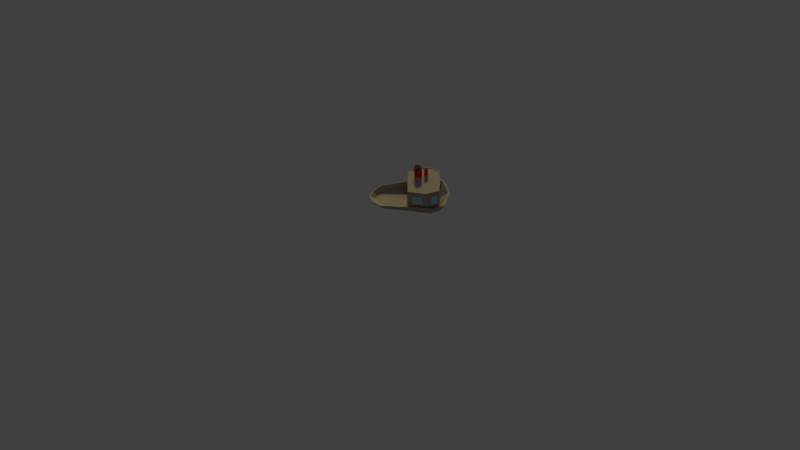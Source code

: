 # Source: Barquinho.blend  (saved by Blender 2.78.0; exported with 4.5.12 LTS)
import bpy
from mathutils import Matrix  # noqa: F401  (used for matrix-valued properties, if any)

bpy.ops.wm.read_factory_settings(use_empty=True)
scene = bpy.context.scene
scene.name = 'Scene'

# ---- collections
col_collection_1 = bpy.data.collections.new('Collection 1'); scene.collection.children.link(col_collection_1)

# ---- materials (node trees are filled in below, after node groups)
mat_chamine_barco = bpy.data.materials.new('Chamine_Barco')
mat_chamine_barco.alpha_threshold = 0.0
mat_chamine_barco.use_transparent_shadow = False
mat_chamine_barco.diffuse_color = (0.8, 0.01816, 0.0135, 1.0)
mat_chamine_barco.roughness = 0.5
mat_chamine_barco.specular_intensity = 0.0
mat_preto00 = bpy.data.materials.new('Preto00')
mat_preto00.alpha_threshold = 0.0
mat_preto00.use_transparent_shadow = False
mat_preto00.diffuse_color = (0.0, 0.0, 0.0, 1.0)
mat_preto00.roughness = 0.5
mat_preto00.specular_intensity = 0.0
mat_metal_barco = bpy.data.materials.new('Metal_Barco')
mat_metal_barco.alpha_threshold = 0.0
mat_metal_barco.use_transparent_shadow = False
mat_metal_barco.diffuse_color = (0.4571, 0.3953, 0.3238, 1.0)
mat_metal_barco.roughness = 0.5
mat_porta_barco = bpy.data.materials.new('Porta_Barco')
mat_porta_barco.alpha_threshold = 0.0
mat_porta_barco.use_transparent_shadow = False
mat_porta_barco.diffuse_color = (0.2199, 0.082, 0.03244, 1.0)
mat_porta_barco.roughness = 0.5
mat_porta_barco.specular_intensity = 0.05
mat_janela_barco = bpy.data.materials.new('Janela_Barco')
mat_janela_barco.alpha_threshold = 0.0
mat_janela_barco.use_transparent_shadow = False
mat_janela_barco.diffuse_color = (0.428, 0.7323, 0.8, 1.0)
mat_janela_barco.roughness = 0.5
mat_janela_barco.specular_intensity = 0.3

# ---- material node trees

# ---- world
world_world = bpy.data.worlds.new('World'); scene.world = world_world
world_world.color = (0.05088, 0.05088, 0.05088)
world_world.use_sun_shadow = False
world_world.sun_shadow_jitter_overblur = 0.0
world_world.cycles.sampling_method = 'MANUAL'

# ---- cameras
cam_camera_001 = bpy.data.cameras.new('Camera.001')
cam_camera_001.clip_end = 500.0
cam_camera_001.lens = 35.0
cam_camera_001.sensor_width = 32.0
cam_camera_001.sensor_height = 18.0
cam_camera_001.display_size = 2.0
cam_camera_001.dof.focus_distance = 0.0
cam_camera_001.dof.aperture_fstop = 128.0
cam_camera_001.dof.aperture_blades = 6

# ---- lights
light_hemi = bpy.data.lights.new('Hemi', 'SUN')
light_hemi.color = (1.0, 0.9422, 0.5256)
light_hemi.transmission_factor = 0.0
light_hemi.angle = 0.1993
light_hemi.energy = 1.0
light_hemi.shadow_buffer_clip_start = 0.5
light_hemi.shadow_soft_size = 0.1
light_hemi.shadow_cascade_max_distance = 1000.0

# ---- meshes
me_circle_002 = bpy.data.meshes.new('Circle.002')
me_circle_002.from_pydata([(0.05448, 1.491, 0.1407), (-0.6909, 1.806, 0.261), (-0.982, 1.463, 0.3365), (-1.151, -4.47e-08, 0.3365), (-0.982, -1.463, 0.3365), (-0.6909, -1.806, 0.261), (0.05448, -1.491, 0.1407), (0.8188, -1.19, -0.04792), (1.056, -0.6242, -0.1278), (1.143, -4.917e-07, -0.1278), (1.056, 0.6242, -0.1278), (0.8188, 1.19, -0.04792), (0.05192, 1.352, -0.5199), (-0.6193, 1.637, -0.5199), (-0.8699, 1.275, -0.5199), (-0.9616, -4.47e-08, -0.5199), (-0.8699, -1.275, -0.5199), (-0.6193, -1.637, -0.5199), (0.05192, -1.352, -0.5199), (0.7472, -1.079, -0.5199), (0.962, -0.5659, -0.5199), (1.041, -4.47e-07, -0.5199), (0.962, 0.5659, -0.5199), (0.7472, 1.079, -0.5199), (-0.6679, 1.75, 0.2642), (0.05448, 1.445, 0.1407), (-0.9292, 1.418, 0.3365), (-1.093, -4.47e-08, 0.3365), (-0.9292, -1.418, 0.3365), (-0.6679, -1.75, 0.2642), (0.05448, -1.445, 0.1407), (0.7949, -1.153, -0.04792), (1.024, -0.6048, -0.1278), (1.109, -4.768e-07, -0.1278), (1.024, 0.6048, -0.1278), (0.7949, 1.153, -0.04792), (-0.4517, 1.519, -0.4387), (0.05167, 1.254, -0.4786), (-0.8149, 1.183, -0.4238), (-0.8657, -5.96e-08, -0.4183), (-0.8149, -1.183, -0.4238), (-0.5708, -1.519, -0.4387), (0.05167, -1.254, -0.4786), (0.697, -1.001, -0.4429), (0.8963, -0.5251, -0.4429), (0.9693, -4.321e-07, -0.4429), (0.8963, 0.5251, -0.4429), (0.697, 1.001, -0.4429), (-0.4517, 1.519, 1.852), (0.05167, 1.254, 1.812), (-0.8149, 1.183, 1.867), (-0.8571, -5.96e-08, 1.872), (-0.8149, -1.183, 1.867), (-0.5708, -1.519, 1.852), (0.05167, -1.254, 1.812), (-0.2204, -0.3915, 1.849), (-0.1542, -0.5238, 1.832), (-0.3163, -0.5075, 1.856), (-0.35, -0.7525, 1.858), (-0.3219, -1.032, 1.856), (-0.2434, -1.154, 1.849), (-0.169, -1.083, 1.832), (-0.1293, -0.7964, 1.832), (-0.2073, -0.3934, 2.581), (-0.1461, -0.5257, 2.564), (-0.3081, -0.5094, 2.588), (-0.3418, -0.7544, 2.59), (-0.3137, -1.034, 2.588), (-0.2303, -1.156, 2.581), (-0.1608, -1.085, 2.564), (-0.1212, -0.7983, 2.564), (-0.2078, -0.4109, 2.581), (-0.15, -0.5372, 2.565), (-0.3047, -0.5217, 2.587), (-0.3369, -0.7556, 2.59), (-0.3101, -1.023, 2.587), (-0.2298, -1.139, 2.581), (-0.164, -1.071, 2.565), (-0.1262, -0.7976, 2.565), (-0.2188, -0.4093, 1.963), (-0.1569, -0.5356, 1.946), (-0.3116, -0.5201, 1.969), (-0.3438, -0.754, 1.971), (-0.317, -1.021, 1.969), (-0.2408, -1.138, 1.963), (-0.1709, -1.069, 1.946), (-0.1331, -0.7959, 1.946), (-0.8571, -4.47e-08, 0.363), (-0.8149, 1.044, 0.3599), (-0.8149, -1.044, 0.3599), (-0.8571, -4.47e-08, 1.338), (-0.8149, 1.044, 1.335), (-0.8149, -1.044, 1.335), (0.05167, -0.04989, -0.4669), (0.05167, -0.9428, -0.4669), (0.05167, -0.04989, 0.7552), (0.05167, -0.9428, 0.7552), (0.06018, -0.04989, -0.4669), (0.06018, -0.9428, -0.4669), (0.06018, -0.04989, 0.7552), (0.06018, -0.9428, 0.7552), (-0.4956, 1.336, -0.7539), (0.05192, 1.103, -0.7539), (-0.7, 1.04, -0.7539), (-0.7749, -5.96e-08, -0.7539), (-0.7, -1.04, -0.7539), (-0.4956, -1.336, -0.7539), (0.05192, -1.103, -0.7539), (0.6191, -0.8803, -0.7539), (0.7943, -0.4617, -0.7539), (0.8585, -3.874e-07, -0.7539), (0.7943, 0.4617, -0.7539), (0.6191, 0.8803, -0.7539), (-0.3035, 0.8669, -0.8581), (0.05192, 0.7159, -0.8581), (-0.4362, 0.6751, -0.8581), (-0.4847, -8.941e-08, -0.8581), (-0.4362, -0.6751, -0.8581), (-0.3035, -0.8669, -0.8581), (0.05192, -0.7159, -0.8581), (0.42, -0.5714, -0.8581), (0.5338, -0.2996, -0.8581), (0.5754, -2.98e-07, -0.8581), (0.5338, 0.2996, -0.8581), (0.4201, 0.5714, -0.8581), (0.05167, 1.103, -0.07404), (0.05167, 1.103, 0.485), (0.05167, 0.5015, -0.06865), (0.05167, 0.5015, 0.4851), (-0.5593, 1.414, 1.851), (0.02949, 1.164, 1.814), (-0.7902, 1.096, 1.865), (-0.8301, -0.02252, 1.871), (-0.7902, -1.142, 1.865), (-0.5593, -1.459, 1.851), (0.02949, -1.209, 1.814), (-0.2279, -0.3928, 1.849), (-0.1632, -0.5179, 1.833), (-0.3165, -0.5025, 1.855), (-0.3484, -0.7342, 1.857), (-0.3218, -0.999, 1.855), (-0.2496, -1.114, 1.849), (-0.1771, -1.047, 1.833), (-0.1396, -0.7758, 1.833), (-0.5598, 1.415, 1.812), (0.02892, 1.164, 1.774), (-0.7907, 1.097, 1.826), (-0.8307, -0.02212, 1.831), (-0.7907, -1.141, 1.826), (-0.5598, -1.459, 1.812), (0.02892, -1.209, 1.774), (-0.2284, -0.3924, 1.81), (-0.1635, -0.5175, 1.794), (-0.3168, -0.5021, 1.816), (-0.3487, -0.7338, 1.818), (-0.3221, -0.9986, 1.816), (-0.2502, -1.114, 1.81), (-0.1775, -1.046, 1.794), (-0.14, -0.7754, 1.794), (-0.07327, -1.326, 0.3283), (-0.4458, -1.448, 0.3508), (-0.07327, -1.326, 1.286), (-0.4458, -1.448, 1.308), (-0.6063, -1.47, 0.3868), (-0.7794, -1.232, 0.395), (-0.6063, -1.47, 1.316), (-0.7794, -1.232, 1.324), (-0.7761, 1.236, 0.3503), (-0.6095, 1.466, 0.3419), (-0.7761, 1.236, 1.319), (-0.6095, 1.466, 1.311), (-0.3675, 1.462, 0.3426), (-0.08375, 1.312, 0.3202), (-0.3675, 1.462, 1.299), (-0.08375, 1.312, 1.277), (-0.8539, -4.47e-08, 0.3702), (-0.8121, 1.033, 0.3672), (-0.8121, -1.033, 0.3672), (-0.8539, -4.47e-08, 1.331), (-0.8121, 1.033, 1.328), (-0.8121, -1.033, 1.328), (-0.07894, -1.311, 0.3359), (-0.4473, -1.431, 0.3581), (-0.07894, -1.311, 1.279), (-0.4473, -1.431, 1.301), (-0.6059, -1.454, 0.3938), (-0.777, -1.218, 0.4019), (-0.6059, -1.454, 1.308), (-0.777, -1.218, 1.316), (-0.7738, 1.222, 0.3577), (-0.6091, 1.449, 0.3493), (-0.7738, 1.222, 1.312), (-0.6091, 1.449, 1.303), (-0.4369, 1.445, 0.3501), (-0.08929, 1.297, 0.3279), (-0.4369, 1.445, 1.292), (-0.08929, 1.297, 1.27), (-0.5666, 0.3369, -0.01174), (-0.5666, 0.3369, 1.787), (-0.4524, -0.606, 1.786), (-0.4198, -0.6713, 1.772), (-0.4997, -0.6633, 1.791), (-0.5164, -0.7842, 1.792), (-0.5025, -0.9223, 1.791), (-0.4638, -0.9824, 1.786), (-0.4271, -0.9471, 1.772), (-0.4075, -0.8059, 1.772), (-0.4459, -0.607, 2.361), (-0.4157, -0.6723, 2.347), (-0.4957, -0.6643, 2.366), (-0.5124, -0.7851, 2.368), (-0.4985, -0.9233, 2.366), (-0.4573, -0.9833, 2.361), (-0.423, -0.9481, 2.347), (-0.4034, -0.8068, 2.347), (-0.4462, -0.6156, 2.361), (-0.4177, -0.678, 2.348), (-0.494, -0.6703, 2.365), (-0.5099, -0.7858, 2.367), (-0.4967, -0.9177, 2.365), (-0.457, -0.975, 2.361), (-0.4246, -0.9414, 2.348), (-0.4059, -0.8065, 2.348), (-0.4517, -0.6148, 1.875), (-0.4211, -0.6772, 1.862), (-0.4974, -0.6695, 1.88), (-0.5133, -0.785, 1.881), (-0.5001, -0.9169, 1.88), (-0.4625, -0.9742, 1.875), (-0.428, -0.9406, 1.862), (-0.4093, -0.8056, 1.862), (-0.4561, -0.6067, 1.785), (-0.4242, -0.6684, 1.773), (-0.4998, -0.6609, 1.79), (-0.5156, -0.7752, 1.792), (-0.5024, -0.9059, 1.79), (-0.4669, -0.9627, 1.785), (-0.4311, -0.9293, 1.773), (-0.4126, -0.7957, 1.773), (-0.4564, -0.6065, 1.755), (-0.4244, -0.6683, 1.742), (-0.5, -0.6607, 1.759), (-0.5157, -0.775, 1.761), (-0.5026, -0.9057, 1.759), (-0.4671, -0.9625, 1.755), (-0.4313, -0.9291, 1.742), (-0.4127, -0.7955, 1.742), (-0.525, 0.3084, 0.6021), (-0.525, 0.3084, 1.353)], [], [(2, 1, 24, 26), (16, 17, 106, 105), (1, 2, 14, 13), (8, 9, 21, 20), (5, 6, 18, 17), (2, 3, 15, 14), (9, 10, 22, 21), (6, 7, 19, 18), (3, 4, 16, 15), (10, 11, 23, 22), (0, 1, 13, 12), (7, 8, 20, 19), (4, 5, 17, 16), (11, 0, 12, 23), (31, 30, 42, 43), (9, 8, 32, 33), (6, 5, 29, 30), (3, 2, 26, 27), (10, 9, 33, 34), (7, 6, 30, 31), (4, 3, 27, 28), (11, 10, 34, 35), (1, 0, 25, 24), (8, 7, 31, 32), (5, 4, 28, 29), (0, 11, 35, 25), (28, 27, 39, 40), (35, 34, 46, 47), (24, 25, 37, 36), (32, 31, 43, 44), (29, 28, 40, 41), (25, 35, 47, 37), (26, 24, 36, 38), (33, 32, 44, 45), (30, 29, 41, 42), (27, 26, 38, 39), (34, 33, 45, 46), (36, 37, 172, 171), (43, 42, 37, 47, 46, 45, 44), (54, 53, 134, 135), (53, 54, 161, 162), (50, 51, 90, 91), (48, 50, 169, 170), (41, 40, 164, 163), (54, 49, 95, 96), (38, 50, 91, 88), (61, 60, 68, 69), (60, 61, 142, 141), (53, 52, 133, 134), (59, 60, 141, 140), (52, 51, 132, 133), (58, 59, 140, 139), (51, 50, 131, 132), (65, 63, 71, 73), (56, 62, 70, 64), (59, 58, 66, 67), (57, 55, 63, 65), (62, 61, 69, 70), (60, 59, 67, 68), (58, 57, 65, 66), (55, 56, 64, 63), (72, 78, 86, 80), (70, 69, 77, 78), (68, 67, 75, 76), (66, 65, 73, 74), (63, 64, 72, 71), (64, 70, 78, 72), (69, 68, 76, 77), (67, 66, 74, 75), (79, 80, 86, 85, 84, 83, 82, 81), (77, 76, 84, 85), (75, 74, 82, 83), (73, 71, 79, 81), (78, 77, 85, 86), (76, 75, 83, 84), (74, 73, 81, 82), (71, 72, 80, 79), (167, 168, 190, 189), (162, 161, 183, 184), (40, 39, 87, 89), (51, 52, 92, 90), (52, 40, 89, 92), (39, 38, 88, 87), (94, 96, 100, 98), (49, 37, 125, 126), (37, 42, 94, 93), (42, 54, 96, 94), (97, 98, 100, 99), (96, 95, 99, 100), (95, 93, 97, 99), (93, 94, 98, 97), (107, 108, 120, 119), (23, 12, 102, 112), (13, 14, 103, 101), (20, 21, 110, 109), (17, 18, 107, 106), (14, 15, 104, 103), (21, 22, 111, 110), (18, 19, 108, 107), (15, 16, 105, 104), (22, 23, 112, 111), (12, 13, 101, 102), (19, 20, 109, 108), (113, 115, 116, 117, 118, 119, 120, 121, 122, 123, 124, 114), (104, 105, 117, 116), (111, 112, 124, 123), (102, 101, 113, 114), (108, 109, 121, 120), (105, 106, 118, 117), (112, 102, 114, 124), (101, 103, 115, 113), (109, 110, 122, 121), (106, 107, 119, 118), (103, 104, 116, 115), (110, 111, 123, 122), (126, 125, 127, 128), (37, 93, 127, 125), (95, 49, 126, 128), (93, 95, 128, 127), (143, 137, 152, 158), (130, 135, 150, 145), (142, 143, 158, 157), (135, 134, 149, 150), (141, 142, 157, 156), (134, 133, 148, 149), (140, 141, 156, 155), (61, 62, 143, 142), (62, 56, 137, 143), (49, 54, 135, 130), (56, 55, 136, 137), (48, 49, 130, 129), (55, 57, 138, 136), (50, 48, 129, 131), (57, 58, 139, 138), (145, 150, 157, 158, 152), (149, 148, 155, 156), (147, 146, 153, 154), (144, 145, 152, 151), (150, 149, 156, 157), (148, 147, 154, 155), (146, 144, 151, 153), (137, 136, 151, 152), (129, 130, 145, 144), (136, 138, 153, 151), (131, 129, 144, 146), (138, 139, 154, 153), (132, 131, 146, 147), (139, 140, 155, 154), (133, 132, 147, 148), (163, 164, 186, 185), (54, 42, 159, 161), (42, 41, 160, 159), (41, 53, 162, 160), (159, 160, 182, 181), (40, 52, 166, 164), (52, 53, 165, 166), (53, 41, 163, 165), (90, 92, 180, 178), (36, 48, 170, 168), (50, 38, 167, 169), (38, 36, 168, 167), (91, 90, 178, 179), (48, 36, 171, 173), (49, 48, 173, 174), (37, 49, 174, 172), (177, 175, 178, 180), (175, 176, 179, 178), (181, 182, 184, 183), (185, 186, 188, 187), (189, 190, 192, 191), (193, 194, 196, 195), (92, 89, 177, 180), (166, 165, 187, 188), (171, 172, 194, 193), (160, 162, 184, 182), (170, 169, 191, 192), (88, 91, 179, 176), (165, 163, 185, 187), (174, 173, 195, 196), (161, 159, 181, 183), (168, 170, 192, 190), (164, 166, 188, 186), (172, 174, 196, 194), (87, 88, 176, 175), (169, 167, 189, 191), (173, 171, 193, 195), (89, 87, 175, 177), (205, 204, 212, 213), (204, 205, 237, 236), (203, 204, 236, 235), (202, 203, 235, 234), (209, 207, 215, 217), (200, 206, 214, 208), (203, 202, 210, 211), (201, 199, 207, 209), (206, 205, 213, 214), (204, 203, 211, 212), (202, 201, 209, 210), (199, 200, 208, 207), (216, 222, 230, 224), (214, 213, 221, 222), (212, 211, 219, 220), (210, 209, 217, 218), (207, 208, 216, 215), (208, 214, 222, 216), (213, 212, 220, 221), (211, 210, 218, 219), (223, 224, 230, 229, 228, 227, 226, 225), (221, 220, 228, 229), (219, 218, 226, 227), (217, 215, 223, 225), (222, 221, 229, 230), (220, 219, 227, 228), (218, 217, 225, 226), (215, 216, 224, 223), (238, 232, 240, 246), (237, 238, 246, 245), (236, 237, 245, 244), (235, 236, 244, 243), (205, 206, 238, 237), (206, 200, 232, 238), (200, 199, 231, 232), (199, 201, 233, 231), (201, 202, 234, 233), (232, 231, 239, 240), (231, 233, 241, 239), (233, 234, 242, 241), (234, 235, 243, 242), (198, 197, 247, 248)])
me_circle_002.polygons.foreach_set('material_index', [2, 2, 2, 2, 2, 2, 2, 2, 2, 2, 2, 2, 2, 2, 2, 2, 2, 2, 2, 2, 2, 2, 2, 2, 2, 2, 2, 2, 2, 2, 2, 2, 2, 2, 2, 2, 2, 2, 2, 2, 2, 2, 2, 2, 2, 2, 0, 0, 2, 0, 2, 0, 2, 0, 0, 0, 0, 0, 0, 0, 0, 2, 0, 0, 0, 0, 0, 0, 0, 1, 2, 2, 2, 2, 2, 2, 2, 2, 2, 2, 2, 2, 2, 3, 2, 2, 2, 3, 3, 3, 3, 2, 2, 2, 2, 2, 2, 2, 2, 2, 2, 2, 2, 2, 2, 2, 2, 2, 2, 2, 2, 2, 2, 2, 2, 4, 2, 2, 2, 0, 2, 0, 2, 0, 2, 0, 0, 0, 2, 0, 2, 0, 2, 0, 2, 2, 2, 2, 2, 2, 2, 0, 2, 0, 2, 0, 2, 0, 2, 2, 2, 2, 2, 2, 2, 2, 2, 2, 2, 2, 2, 2, 2, 2, 2, 4, 4, 4, 4, 4, 4, 2, 2, 2, 2, 2, 2, 2, 2, 2, 2, 2, 2, 2, 2, 2, 2, 0, 0, 0, 0, 0, 0, 0, 0, 0, 0, 0, 0, 2, 0, 0, 0, 0, 0, 0, 0, 1, 2, 2, 2, 2, 2, 2, 2, 0, 0, 0, 0, 0, 0, 0, 0, 0, 0, 0, 0, 0, 2])
me_circle_002.materials.append(mat_chamine_barco)
me_circle_002.materials.append(mat_preto00)
me_circle_002.materials.append(mat_metal_barco)
me_circle_002.materials.append(mat_porta_barco)
me_circle_002.materials.append(mat_janela_barco)
me_circle_002.use_remesh_preserve_volume = False
me_circle_002.use_remesh_preserve_attributes = False
me_circle_002.use_mirror_vertex_groups = False
me_circle_002.update()

# ---- objects
ob_hemi = bpy.data.objects.new('Hemi', light_hemi)
ob_camera = bpy.data.objects.new('Camera', cam_camera_001)
ob_barco = bpy.data.objects.new('Barco', me_circle_002)

# ---- transforms, parenting, visibility, modifiers, constraints
ob_hemi.location = (4.228, -111.0, 157.8)
ob_hemi.rotation_euler = (0.9531, -0.0, 0.0)
ob_hemi.lineart.crease_threshold = 0.0
ob_camera.location = (-0.05362, 134.5, 176.6)
ob_camera.rotation_euler = (0.6187, 0.00765, 3.152)
ob_camera.scale = (1.0, 1.0, 1.0)
ob_camera.lineart.crease_threshold = 0.0
ob_barco.location = (0.3049, -0.474, 0.106)
ob_barco.scale = (8.95, 2.773, 3.244)
ob_barco.lineart.crease_threshold = 0.0

# ---- collection membership
col_collection_1.objects.link(ob_hemi)
col_collection_1.objects.link(ob_camera)
col_collection_1.objects.link(ob_barco)

# ---- scene / render settings (as saved in the file)
scene.camera = ob_camera
scene.frame_start = 1; scene.frame_end = 250; scene.frame_set(1)
scene.render.engine = 'BLENDER_EEVEE_NEXT'
scene.render.resolution_percentage = 50
scene.render.dither_intensity = 0.0
scene.cycles.use_denoising = False
scene.cycles.samples = 128
scene.cycles.sampling_pattern = 'TABULATED_SOBOL'
scene.cycles.light_sampling_threshold = 0.0
scene.cycles.use_adaptive_sampling = False
scene.cycles.use_light_tree = False
scene.cycles.blur_glossy = 0.0
scene.cycles.sample_clamp_indirect = 0.0
scene.view_settings.view_transform = 'Standard'
bpy.context.view_layer.update()
